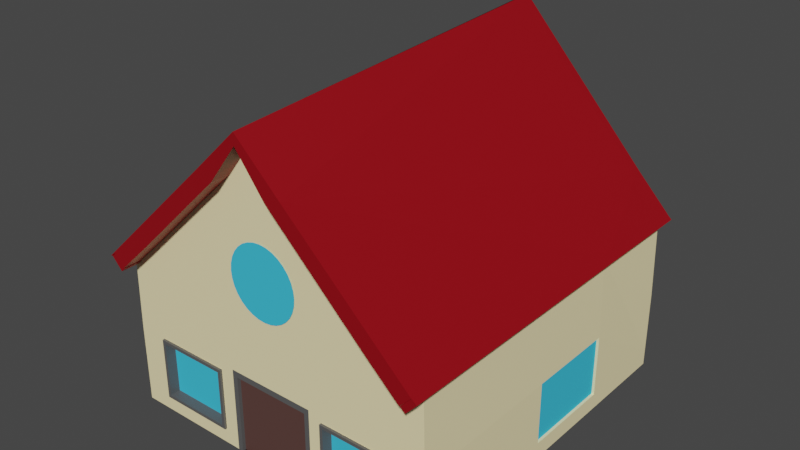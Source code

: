 # Source: HypeMediumHuis.blend  (saved by Blender 3.2.14; exported with 4.5.12 LTS)
import bpy
from mathutils import Matrix  # noqa: F401  (used for matrix-valued properties, if any)

bpy.ops.wm.read_factory_settings(use_empty=True)
scene = bpy.context.scene
scene.name = 'Scene'

# ---- collections
col_collection = bpy.data.collections.new('Collection'); scene.collection.children.link(col_collection)

# ---- materials (node trees are filled in below, after node groups)
mat_huis = bpy.data.materials.new('Huis')
mat_huis.use_transparent_shadow = False
mat_raam = bpy.data.materials.new('Raam')
mat_raam.use_transparent_shadow = False
mat_raam.diffuse_color = (0.05557, 0.5489, 0.8, 1.0)
mat_dak = bpy.data.materials.new('Dak')
mat_dak.use_transparent_shadow = False
mat_deur = bpy.data.materials.new('Deur')
mat_deur.use_transparent_shadow = False
mat_omrand_ding_idk = bpy.data.materials.new('Omrand ding idk')
mat_omrand_ding_idk.use_transparent_shadow = False

# ---- material node trees
mat_huis.use_nodes = True; mat_huis.node_tree.nodes.clear()
_N = mat_huis.node_tree.nodes; _L = mat_huis.node_tree.links
n0 = _N.new('ShaderNodeBsdfPrincipled'); n0.name = 'Principled BSDF'; n0.location = (10, 300)
n0.distribution = 'GGX'
n0.subsurface_method = 'RANDOM_WALK_SKIN'
n0.inputs[0].default_value = (1.0, 0.8647, 0.4867, 1.0)
n0.inputs[3].default_value = 1.45
n0.inputs[27].default_value = (0.0, 0.0, 0.0, 1.0)
n0.inputs[28].default_value = 1.0
n1 = _N.new('ShaderNodeOutputMaterial'); n1.name = 'Material Output'; n1.location = (300, 300)
_L.new(n0.outputs[0], n1.inputs[0])
n1.is_active_output = True
mat_dak.use_nodes = True; mat_dak.node_tree.nodes.clear()
_N = mat_dak.node_tree.nodes; _L = mat_dak.node_tree.links
n0 = _N.new('ShaderNodeBsdfPrincipled'); n0.name = 'Principled BSDF'; n0.location = (10, 300)
n0.distribution = 'GGX'
n0.subsurface_method = 'RANDOM_WALK_SKIN'
n0.inputs[0].default_value = (0.2857, 0.0, 0.005309, 1.0)
n0.inputs[3].default_value = 1.45
n0.inputs[27].default_value = (0.0, 0.0, 0.0, 1.0)
n0.inputs[28].default_value = 1.0
n1 = _N.new('ShaderNodeOutputMaterial'); n1.name = 'Material Output'; n1.location = (300, 300)
_L.new(n0.outputs[0], n1.inputs[0])
n1.is_active_output = True
mat_deur.use_nodes = True; mat_deur.node_tree.nodes.clear()
_N = mat_deur.node_tree.nodes; _L = mat_deur.node_tree.links
n0 = _N.new('ShaderNodeBsdfPrincipled'); n0.name = 'Principled BSDF'; n0.location = (10, 300)
n0.distribution = 'GGX'
n0.subsurface_method = 'RANDOM_WALK_SKIN'
n0.inputs[0].default_value = (0.1, 0.04782, 0.04096, 1.0)
n0.inputs[3].default_value = 1.45
n0.inputs[27].default_value = (0.0, 0.0, 0.0, 1.0)
n0.inputs[28].default_value = 1.0
n1 = _N.new('ShaderNodeOutputMaterial'); n1.name = 'Material Output'; n1.location = (300, 300)
_L.new(n0.outputs[0], n1.inputs[0])
n1.is_active_output = True
mat_omrand_ding_idk.use_nodes = True; mat_omrand_ding_idk.node_tree.nodes.clear()
_N = mat_omrand_ding_idk.node_tree.nodes; _L = mat_omrand_ding_idk.node_tree.links
n0 = _N.new('ShaderNodeBsdfPrincipled'); n0.name = 'Principled BSDF'; n0.location = (10, 300)
n0.distribution = 'GGX'
n0.subsurface_method = 'RANDOM_WALK_SKIN'
n0.inputs[0].default_value = (0.1, 0.1, 0.1, 1.0)
n0.inputs[3].default_value = 1.45
n0.inputs[27].default_value = (0.0, 0.0, 0.0, 1.0)
n0.inputs[28].default_value = 1.0
n1 = _N.new('ShaderNodeOutputMaterial'); n1.name = 'Material Output'; n1.location = (300, 300)
_L.new(n0.outputs[0], n1.inputs[0])
n1.is_active_output = True

# ---- world
world_world = bpy.data.worlds.new('World'); scene.world = world_world
world_world.use_nodes = True; world_world.node_tree.nodes.clear()
_N = world_world.node_tree.nodes; _L = world_world.node_tree.links
n0 = _N.new('ShaderNodeOutputWorld'); n0.name = 'World Output'; n0.location = (300, 300)
n1 = _N.new('ShaderNodeBackground'); n1.name = 'Background'; n1.location = (10, 300)
n1.inputs[0].default_value = (0.05088, 0.05088, 0.05088, 1.0)
_L.new(n1.outputs[0], n0.inputs[0])
n0.is_active_output = True
world_world.color = (0.05088, 0.05088, 0.05088)
world_world.use_sun_shadow = False
world_world.sun_shadow_jitter_overblur = 0.0

# ---- meshes
me_cube = bpy.data.meshes.new('Cube')
me_cube.from_pydata([(0.0, 1.0, -1.0), (-2.106, -1.229, 1.06), (0.0, -1.0, -1.0), (0.0, -1.0, 1.0), (-2.086, 1.0, -1.0), (-2.086, -1.0, -1.0), (-2.06, -1.0, 1.01), (-2.06, 1.0, 1.01), (-2.112, -1.0, 1.067), (-2.112, 1.0, 1.067), (0.0, -1.0, -0.006579), (-2.06, -1.229, 1.01), (-2.086, -1.0, -0.006579), (-2.086, 1.0, -0.006579), (-2.167, 3.4, 1.004), (-0.4998, -1.0, -1.0), (-0.4998, 1.0, -1.0), (-2.122, 3.4, 0.9539), (-0.4998, -1.0, -0.006579), (0.0, -0.8444, -0.006579), (0.0, -0.8444, -1.0), (-0.4998, -0.8444, -0.006579), (-0.4998, -0.8444, -1.0), (-2.122, 2.361, 0.9539), (-1.702, -1.0, -1.0), (-1.702, 1.0, -1.0), (-2.06, 2.361, 1.01), (-1.702, -1.0, -0.006579), (-0.7418, 1.0, -1.0), (-2.173, 2.361, 1.011), (-0.7418, -1.0, -0.006579), (-2.167, 2.361, 1.004), (-0.7418, -1.0, -1.0), (-2.122, -1.229, 0.9539), (-2.086, 1.0, -0.7967), (-2.086, -1.0, -0.7967), (-2.112, 2.361, 1.067), (-0.4998, -1.0, -0.7967), (-0.4998, -0.8444, -0.7967), (-2.106, 2.361, 1.06), (-1.702, -1.0, -0.7967), (-0.7418, -1.0, -0.7967), (-2.173, -1.24, 1.011), (-1.702, -0.8478, -0.006579), (-0.7418, -0.8478, -0.006579), (-1.702, -0.8478, -0.7967), (-0.7418, -0.8478, -0.7967), (-2.122, -1.0, 0.9539), (-2.122, 1.0, 0.9539), (-2.173, -1.0, 1.011), (-2.173, 1.0, 1.011), (0.0, -1.0, 3.054), (-2.106, 1.0, 1.06), (-2.167, -1.229, 1.004), (-2.106, -1.0, 1.06), (-2.167, -1.24, 1.004), (-2.112, -1.24, 1.067), (-2.106, -1.24, 1.06), (-2.167, 1.0, 1.004), (-2.167, -1.0, 1.004), (0.0, -1.243, 3.054), (-2.106, -1.243, 1.06), (-2.112, -1.243, 1.067), (-0.4998, -1.243, 2.578), (-1.702, -1.243, 1.433), (-0.7418, -1.243, 2.348), (0.0, 3.404, -0.7967), (0.0, 3.404, -1.0), (-2.086, 3.404, -0.7967), (-2.086, 3.404, -1.0), (-2.06, 3.404, 1.01), (-0.4998, 3.404, -1.0), (-1.702, 3.404, 1.49), (-2.112, 3.404, 1.067), (-2.106, 3.404, 1.06), (0.0, 3.404, 3.054), (0.0, 3.404, 1.0), (0.0, 3.404, -0.006579), (-2.086, 3.404, -0.006579), (-0.7418, 3.404, -1.0), (0.0, 3.404, 3.326), (-0.4998, 3.404, 2.787), (-0.4998, 3.404, 2.578), (-0.7418, 3.404, 2.526), (-1.702, 3.404, -1.0), (-1.702, 3.404, 1.433), (-0.7418, 3.404, 2.348), (-2.06, 3.4, 1.01), (-2.106, 3.4, 1.06), (-2.112, 3.4, 1.067), (-2.173, 3.4, 1.011), (-1.702, 3.516, 1.49), (-2.112, 3.516, 1.067), (-2.106, 3.516, 1.06), (0.0, 3.516, 3.326), (-0.4998, 3.516, 2.787), (-0.4998, 3.516, 2.578), (-0.7418, 3.516, 2.526), (-1.702, 3.516, 1.433), (-0.7418, 3.516, 2.348), (0.0, 3.516, 3.054), (-2.122, 3.513, 0.9539), (-2.167, 3.513, 1.004), (-2.06, 3.513, 1.01), (-2.106, 3.513, 1.06), (-2.112, 3.513, 1.067), (-2.173, 3.513, 1.011), (-0.4998, 2.184, -1.0), (0.0, 2.184, -1.0), (-2.086, 2.184, -0.7967), (-2.086, 2.184, -0.006579), (-2.06, 2.184, 1.01), (-0.7418, 2.184, -1.0), (-1.702, 2.184, -1.0), (-2.086, 2.184, -1.0), (-2.106, 2.184, 1.06), (-2.112, 2.184, 1.067), (-2.053, 1.0, -0.006579), (-2.053, 1.0, -0.7967), (-2.053, 2.184, -0.006579), (-2.053, 2.184, -0.7967), (-2.131, 2.361, 0.9645), (-2.07, 2.361, 1.021), (-2.131, -1.229, 0.9645), (-2.07, -1.229, 1.021), (-2.07, 1.0, 1.021), (-2.07, -1.0, 1.021), (-2.131, 1.0, 0.9645), (-2.131, -1.0, 0.9645), (0.0, 3.404, 1.435), (-2.07, 3.404, 1.021), (-2.131, 3.4, 0.9645), (-2.07, 3.4, 1.021), (-2.131, 3.513, 0.9645), (-2.07, 3.513, 1.021), (-2.07, 2.184, 1.021), (0.0, -0.9562, -0.7967), (0.0, -0.9562, -1.0), (-0.4998, -0.9562, -0.006579), (0.0, -0.9562, -0.006579), (-0.4998, -0.9562, -1.0), (-0.4998, -0.9562, -0.7967), (-1.702, -1.001, -0.006579), (-0.7418, -1.001, -0.006579), (-1.702, -1.001, -0.7967), (-0.7418, -1.001, -0.7967), (-1.662, -0.9004, -0.04698), (-0.7822, -0.9004, -0.04698), (-1.662, -0.9004, -0.7563), (-0.7822, -0.9004, -0.7563), (-1.702, -1.033, -0.006579), (-0.7418, -1.033, -0.006579), (-1.702, -1.033, -0.7967), (-0.7418, -1.033, -0.7967), (-1.662, -1.033, -0.04698), (-0.7822, -1.033, -0.04698), (-1.662, -1.033, -0.7563), (-0.7822, -1.033, -0.7563), (-1.662, -0.9324, -0.04698), (-0.7822, -0.9324, -0.04698), (-1.662, -0.9324, -0.7563), (-0.7822, -0.9324, -0.7563), (-0.5653, 1.0, -1.0), (-0.5653, -1.0, -0.006579), (-0.5653, -1.0, -1.0), (-0.5653, -1.0, -0.7967), (-0.5653, -1.243, 2.516), (-0.5653, 3.404, -1.0), (-0.5653, 3.404, 2.716), (-0.5653, 3.404, 2.516), (-0.5653, 3.516, 2.716), (-0.5653, 3.516, 2.516), (-0.5653, 2.184, -1.0), (-2.084, -1.0, 0.07029), (0.0, -1.0, 0.06954), (-0.4998, -1.0, 0.06954), (-1.702, -1.0, 0.06954), (-0.7418, -1.0, 0.06954), (0.0, 3.404, 0.06954), (-2.084, 3.404, 0.07029), (-0.5653, -1.0, 0.06954), (-0.4998, -0.9562, -0.7967), (-0.4998, -0.9562, -0.006579), (0.0, -0.9562, -1.0), (-0.4998, -0.9562, -1.0), (0.0, -0.9562, -0.006579), (-1.567, -1.0, 1.29), (-1.567, -1.243, 1.29), (-1.971, -1.0, 0.9174), (-1.971, -1.243, 0.9174), (-0.6068, -1.0, 2.205), (-0.4303, -1.0, 2.373), (0.0, -1.0, 2.911), (-0.3648, -1.0, 2.435), (-0.6068, -1.243, 2.205), (-0.4303, -1.243, 2.373), (0.0, -1.243, 2.911), (-0.3648, -1.243, 2.435), (-1.968, -1.0, 0.9086), (-1.968, -1.229, 0.9086), (-2.029, -1.0, 0.8525), (-2.029, -1.229, 0.8525)], [], [(24, 5, 4, 25), (40, 35, 5, 24), (8, 49, 42, 56), (54, 8, 56, 57), (8, 9, 50, 49), (57, 56, 42, 55), (176, 173, 12, 27), (174, 175, 18, 10), (126, 54, 1, 124), (61, 54, 188, 189), (33, 47, 200, 201), (128, 47, 33, 123), (15, 2, 20, 22), (2, 15, 16, 0), (181, 184, 140, 141), (37, 15, 22, 38), (10, 18, 21, 19), (177, 176, 27, 30), (124, 1, 53, 123), (135, 115, 74, 130), (41, 40, 24, 32), (32, 24, 25, 28), (164, 32, 28, 162), (165, 41, 32, 164), (34, 109, 114, 4, 5, 35), (139, 138, 141, 140, 137, 136), (180, 177, 30, 163), (8, 54, 61, 62), (112, 113, 84, 79), (163, 30, 41, 165), (40, 41, 46, 45), (172, 112, 79, 167), (18, 37, 38, 21), (184, 183, 137, 140), (7, 111, 70, 179, 78, 68, 69, 114, 109, 110, 13, 34, 35, 12, 173, 6), (27, 12, 35, 40), (46, 44, 143, 145), (41, 30, 44, 46), (30, 27, 43, 44), (27, 40, 45, 43), (58, 59, 49, 50), (59, 54, 57, 55), (58, 50, 29, 31), (7, 6, 47, 48), (50, 9, 36, 29), (54, 59, 53, 1), (127, 128, 59, 58), (108, 107, 71, 67), (113, 114, 69, 84), (115, 116, 73, 74), (61, 64, 62), (64, 61, 189, 187), (65, 64, 187, 194), (72, 83, 97, 91), (75, 82, 96, 100), (86, 85, 98, 99), (89, 88, 104, 105), (178, 77, 66, 67, 71, 167, 79, 84, 69, 68, 78, 179, 70, 130, 74, 85, 86, 169, 82, 75, 129, 76), (49, 59, 55, 42), (29, 36, 89, 90), (122, 26, 87, 132), (125, 7, 26, 122), (127, 58, 31, 121), (7, 48, 23, 26), (9, 52, 39, 36), (169, 86, 99, 171), (14, 90, 106, 102), (121, 31, 14, 131), (26, 23, 17, 87), (31, 29, 90, 14), (36, 39, 88, 89), (98, 93, 92, 91), (100, 96, 95, 94), (99, 98, 91, 97), (171, 99, 97, 170), (134, 103, 101, 133), (105, 104, 102, 106), (131, 14, 102, 133), (85, 74, 93, 98), (73, 72, 91, 92), (132, 87, 103, 134), (168, 81, 95, 170), (74, 73, 92, 93), (87, 17, 101, 103), (90, 89, 105, 106), (52, 9, 116, 115), (25, 4, 114, 113), (0, 16, 107, 108), (162, 28, 112, 172), (28, 25, 113, 112), (125, 52, 115, 135), (109, 34, 118, 120), (118, 117, 119, 120), (110, 109, 120, 119), (34, 13, 117, 118), (13, 110, 119, 117), (7, 125, 135, 111), (88, 132, 134, 104), (17, 131, 133, 101), (104, 134, 133, 102), (23, 121, 131, 17), (48, 127, 121, 23), (52, 125, 122, 39), (39, 122, 132, 88), (48, 47, 128, 127), (111, 135, 130, 70), (11, 124, 123, 33), (59, 128, 123, 53), (6, 126, 124, 11), (182, 181, 141, 138), (185, 182, 138, 139), (143, 142, 150, 151), (44, 43, 142, 143), (45, 46, 145, 144), (43, 45, 144, 142), (145, 143, 151, 153), (148, 146, 158, 160), (149, 148, 160, 161), (142, 144, 152, 150), (147, 146, 148, 149), (144, 145, 153, 152), (146, 147, 159, 158), (147, 149, 161, 159), (156, 157, 161, 160), (154, 155, 151, 150), (156, 154, 150, 152), (155, 157, 153, 151), (157, 156, 152, 153), (154, 156, 160, 158), (157, 155, 159, 161), (155, 154, 158, 159), (16, 162, 172, 107), (83, 168, 170, 97), (96, 171, 170, 95), (82, 169, 171, 96), (107, 172, 167, 71), (18, 163, 165, 37), (175, 180, 163, 18), (37, 165, 164, 15), (15, 164, 162, 16), (19, 21, 182, 185), (21, 38, 181, 182), (22, 20, 183, 184), (38, 22, 184, 181), (191, 193, 197, 195), (193, 192, 196, 197), (188, 186, 187, 189), (186, 190, 194, 187), (190, 191, 195, 194), (166, 65, 194, 195), (63, 166, 195, 197), (54, 186, 188), (60, 63, 197, 196), (200, 198, 199, 201), (47, 6, 198, 200), (6, 11, 199, 198), (11, 33, 201, 199), (51, 192, 193, 191, 190, 186, 54, 126, 6, 173, 176, 177, 180, 175, 174, 3), (80, 94, 95, 81, 168, 83, 72, 73, 116, 9, 8, 62, 64, 65, 166, 63, 60)])
me_cube.polygons.foreach_set('material_index', [0, 0, 2, 2, 2, 2, 0, 4, 2, 2, 2, 2, 0, 4, 0, 4, 4, 0, 2, 2, 0, 0, 0, 0, 0, 3, 0, 2, 0, 0, 0, 0, 4, 0, 0, 0, 0, 0, 0, 0, 2, 2, 2, 2, 2, 2, 2, 0, 0, 2, 2, 2, 2, 2, 2, 2, 2, 0, 2, 2, 2, 2, 2, 0, 2, 2, 2, 2, 0, 2, 2, 2, 2, 2, 2, 2, 2, 2, 2, 2, 2, 2, 2, 0, 2, 2, 0, 0, 0, 0, 2, 0, 1, 0, 0, 0, 2, 2, 2, 2, 2, 2, 2, 2, 2, 2, 2, 2, 2, 0, 0, 4, 0, 0, 0, 4, 4, 4, 4, 1, 4, 4, 4, 4, 4, 4, 4, 4, 4, 4, 4, 0, 2, 2, 2, 0, 4, 4, 4, 0, 0, 0, 0, 0, 2, 2, 2, 2, 2, 2, 2, 0, 2, 2, 2, 2, 2, 0, 2])
_uv = me_cube.uv_layers.new(name='UVMap')
_uv.uv.foreach_set('vector', [0.148, 0.75, 0.125, 0.75, 0.125, 0.5, 0.148, 0.5, 0.4004, 0.977, 0.4004, 1.0, 0.375, 1.0, 0.375, 0.977, 0.875, 0.75, 0.875, 0.75, 0.875, 0.75, 0.875, 0.75, 0.625, 1.0, 0.625, 1.0, 0.625, 1.0, 0.625, 1.0, 0.875, 0.75, 0.875, 0.5, 0.875, 0.5, 0.875, 0.75, 0.625, 1.0, 0.625, 1.0, 0.625, 1.0, 0.625, 1.0, 0.5087, 0.977, 0.5087, 1.0, 0.4992, 1.0, 0.4992, 0.977, 0.5087, 0.875, 0.5087, 0.905, 0.4992, 0.905, 0.4992, 0.875, 0.625, 1.0, 0.625, 1.0, 0.625, 1.0, 0.625, 1.0, 0.625, 1.0, 0.625, 1.0, 0.625, 1.0, 0.625, 1.0, 0.625, 0.0, 0.625, 0.0, 0.625, 0.0, 0.625, 0.0, 0.625, 0.0, 0.625, 0.0, 0.625, 0.0, 0.625, 0.0, 0.22, 0.75, 0.25, 0.75, 0.25, 0.75, 0.22, 0.75, 0.25, 0.75, 0.22, 0.75, 0.22, 0.5, 0.25, 0.5, 0.4004, 0.905, 0.375, 0.905, 0.375, 0.905, 0.4004, 0.905, 0.4004, 0.905, 0.375, 0.905, 0.375, 0.905, 0.4004, 0.905, 0.4992, 0.875, 0.4992, 0.905, 0.4992, 0.905, 0.4992, 0.875, 0.5087, 0.9195, 0.5087, 0.977, 0.4992, 0.977, 0.4992, 0.9195, 0.625, 1.0, 0.625, 1.0, 0.625, 1.0, 0.625, 1.0, 0.625, 0.25, 0.625, 0.25, 0.625, 0.25, 0.625, 0.25, 0.4004, 0.9195, 0.4004, 0.977, 0.375, 0.977, 0.375, 0.9195, 0.2055, 0.75, 0.148, 0.75, 0.148, 0.5, 0.2055, 0.5, 0.2161, 0.75, 0.2055, 0.75, 0.2055, 0.5, 0.2161, 0.5, 0.4004, 0.9089, 0.4004, 0.9195, 0.375, 0.9195, 0.375, 0.9089, 0.4004, 0.25, 0.4004, 0.25, 0.375, 0.25, 0.375, 0.25, 0.375, 0.0, 0.4004, 0.0, 0.4992, 0.875, 0.4992, 0.905, 0.4004, 0.905, 0.375, 0.905, 0.375, 0.875, 0.4004, 0.875, 0.5087, 0.9089, 0.5087, 0.9195, 0.4992, 0.9195, 0.4992, 0.9089, 0.625, 1.0, 0.625, 1.0, 0.625, 1.0, 0.625, 1.0, 0.2055, 0.5, 0.148, 0.5, 0.148, 0.5, 0.2055, 0.5, 0.4992, 0.9089, 0.4992, 0.9195, 0.4004, 0.9195, 0.4004, 0.9089, 0.4004, 0.977, 0.4004, 0.9195, 0.4004, 0.9195, 0.4004, 0.977, 0.2161, 0.5, 0.2055, 0.5, 0.2055, 0.5, 0.2161, 0.5, 0.4992, 0.905, 0.4004, 0.905, 0.4004, 0.905, 0.4992, 0.905, 0.22, 0.75, 0.25, 0.75, 0.25, 0.75, 0.22, 0.75, 0.625, 0.25, 0.625, 0.25, 0.625, 0.25, 0.5087, 0.25, 0.4992, 0.25, 0.4004, 0.25, 0.375, 0.25, 0.375, 0.25, 0.4004, 0.25, 0.4992, 0.25, 0.4992, 0.25, 0.4004, 0.25, 0.4004, 0.0, 0.4992, 0.0, 0.5087, 0.0, 0.625, 0.0, 0.4992, 0.977, 0.4992, 1.0, 0.4004, 1.0, 0.4004, 0.977, 0.4004, 0.9195, 0.4992, 0.9195, 0.4992, 0.9195, 0.4004, 0.9195, 0.4004, 0.9195, 0.4992, 0.9195, 0.4992, 0.9195, 0.4004, 0.9195, 0.4992, 0.9195, 0.4992, 0.977, 0.4992, 0.977, 0.4992, 0.9195, 0.4992, 0.977, 0.4004, 0.977, 0.4004, 0.977, 0.4992, 0.977, 0.625, 0.25, 0.625, 0.0, 0.625, 0.0, 0.625, 0.25, 0.625, 1.0, 0.625, 1.0, 0.625, 1.0, 0.625, 1.0, 0.625, 0.25, 0.625, 0.25, 0.625, 0.25, 0.625, 0.25, 0.625, 0.25, 0.625, 0.0, 0.625, 0.0, 0.625, 0.25, 0.875, 0.5, 0.875, 0.5, 0.875, 0.5, 0.875, 0.5, 0.625, 1.0, 0.625, 1.0, 0.625, 1.0, 0.625, 1.0, 0.625, 0.25, 0.625, 0.0, 0.625, 0.0, 0.625, 0.25, 0.25, 0.5, 0.22, 0.5, 0.22, 0.5, 0.25, 0.5, 0.148, 0.5, 0.125, 0.5, 0.125, 0.5, 0.148, 0.5, 0.625, 0.25, 0.625, 0.25, 0.625, 0.25, 0.625, 0.25, 0.625, 1.0, 0.625, 0.977, 0.625, 1.0, 0.625, 0.977, 0.625, 1.0, 0.625, 1.0, 0.625, 0.977, 0.625, 0.9195, 0.625, 0.977, 0.625, 0.977, 0.625, 0.9195, 0.852, 0.5, 0.7945, 0.5, 0.7945, 0.5, 0.852, 0.5, 0.625, 0.375, 0.625, 0.345, 0.625, 0.345, 0.625, 0.375, 0.625, 0.3305, 0.625, 0.273, 0.625, 0.273, 0.625, 0.3305, 0.625, 0.25, 0.625, 0.25, 0.625, 0.25, 0.625, 0.25, 0.5087, 0.375, 0.4992, 0.375, 0.4004, 0.375, 0.375, 0.375, 0.375, 0.345, 0.375, 0.3411, 0.375, 0.3305, 0.375, 0.273, 0.375, 0.25, 0.4004, 0.25, 0.4992, 0.25, 0.5087, 0.25, 0.625, 0.25, 0.625, 0.25, 0.625, 0.25, 0.625, 0.273, 0.625, 0.3305, 0.625, 0.3411, 0.625, 0.345, 0.625, 0.375, 0.625, 0.375, 0.625, 0.375, 0.625, 0.0, 0.625, 0.0, 0.625, 0.0, 0.625, 0.0, 0.875, 0.5, 0.875, 0.5, 0.875, 0.5, 0.875, 0.5, 0.625, 0.25, 0.625, 0.25, 0.625, 0.25, 0.625, 0.25, 0.625, 0.25, 0.625, 0.25, 0.625, 0.25, 0.625, 0.25, 0.625, 0.25, 0.625, 0.25, 0.625, 0.25, 0.625, 0.25, 0.625, 0.25, 0.625, 0.25, 0.625, 0.25, 0.625, 0.25, 0.625, 0.25, 0.625, 0.25, 0.625, 0.25, 0.625, 0.25, 0.625, 0.3411, 0.625, 0.3305, 0.625, 0.3305, 0.625, 0.3411, 0.625, 0.25, 0.625, 0.25, 0.625, 0.25, 0.625, 0.25, 0.625, 0.25, 0.625, 0.25, 0.625, 0.25, 0.625, 0.25, 0.625, 0.25, 0.625, 0.25, 0.625, 0.25, 0.625, 0.25, 0.625, 0.25, 0.625, 0.25, 0.625, 0.25, 0.625, 0.25, 0.625, 0.25, 0.625, 0.25, 0.625, 0.25, 0.625, 0.25, 0.625, 0.273, 0.625, 0.25, 0.625, 0.25, 0.625, 0.273, 0.625, 0.375, 0.625, 0.345, 0.625, 0.345, 0.625, 0.375, 0.625, 0.3305, 0.625, 0.273, 0.625, 0.273, 0.625, 0.3305, 0.625, 0.3411, 0.625, 0.3305, 0.625, 0.3305, 0.625, 0.3411, 0.625, 0.25, 0.625, 0.25, 0.625, 0.25, 0.625, 0.25, 0.625, 0.25, 0.625, 0.25, 0.625, 0.25, 0.625, 0.25, 0.625, 0.25, 0.625, 0.25, 0.625, 0.25, 0.625, 0.25, 0.625, 0.273, 0.625, 0.25, 0.625, 0.25, 0.625, 0.273, 0.875, 0.5, 0.852, 0.5, 0.852, 0.5, 0.875, 0.5, 0.625, 0.25, 0.625, 0.25, 0.625, 0.25, 0.625, 0.25, 0.7839, 0.5, 0.78, 0.5, 0.78, 0.5, 0.7839, 0.5, 0.625, 0.25, 0.625, 0.25, 0.625, 0.25, 0.625, 0.25, 0.625, 0.25, 0.625, 0.25, 0.625, 0.25, 0.625, 0.25, 0.875, 0.5, 0.875, 0.5, 0.875, 0.5, 0.875, 0.5, 0.625, 0.25, 0.625, 0.25, 0.625, 0.25, 0.625, 0.25, 0.148, 0.5, 0.125, 0.5, 0.125, 0.5, 0.148, 0.5, 0.25, 0.5, 0.22, 0.5, 0.22, 0.5, 0.25, 0.5, 0.2161, 0.5, 0.2055, 0.5, 0.2055, 0.5, 0.2161, 0.5, 0.2055, 0.5, 0.148, 0.5, 0.148, 0.5, 0.2055, 0.5, 0.625, 0.25, 0.625, 0.25, 0.625, 0.25, 0.625, 0.25, 0.4004, 0.25, 0.4004, 0.25, 0.4004, 0.25, 0.4004, 0.25, 0.4004, 0.25, 0.4992, 0.25, 0.4992, 0.25, 0.4004, 0.25, 0.4992, 0.25, 0.4004, 0.25, 0.4004, 0.25, 0.4992, 0.25, 0.4004, 0.25, 0.4992, 0.25, 0.4992, 0.25, 0.4004, 0.25, 0.4992, 0.25, 0.4992, 0.25, 0.4992, 0.25, 0.4992, 0.25, 0.625, 0.25, 0.625, 0.25, 0.625, 0.25, 0.625, 0.25, 0.625, 0.25, 0.625, 0.25, 0.625, 0.25, 0.625, 0.25, 0.625, 0.25, 0.625, 0.25, 0.625, 0.25, 0.625, 0.25, 0.625, 0.25, 0.625, 0.25, 0.625, 0.25, 0.625, 0.25, 0.625, 0.25, 0.625, 0.25, 0.625, 0.25, 0.625, 0.25, 0.625, 0.25, 0.625, 0.25, 0.625, 0.25, 0.625, 0.25, 0.625, 0.25, 0.625, 0.25, 0.625, 0.25, 0.625, 0.25, 0.625, 0.25, 0.625, 0.25, 0.625, 0.25, 0.625, 0.25, 0.625, 0.25, 0.625, 0.0, 0.625, 0.0, 0.625, 0.25, 0.625, 0.25, 0.625, 0.25, 0.625, 0.25, 0.625, 0.25, 0.625, 1.0, 0.625, 1.0, 0.625, 1.0, 0.625, 1.0, 0.625, 0.0, 0.625, 0.0, 0.625, 0.0, 0.625, 0.0, 0.625, 1.0, 0.625, 1.0, 0.625, 1.0, 0.625, 1.0, 0.4992, 0.905, 0.4004, 0.905, 0.4004, 0.905, 0.4992, 0.905, 0.4992, 0.875, 0.4992, 0.905, 0.4992, 0.905, 0.4992, 0.875, 0.4992, 0.9195, 0.4992, 0.977, 0.4992, 0.977, 0.4992, 0.9195, 0.4992, 0.9195, 0.4992, 0.977, 0.4992, 0.977, 0.4992, 0.9195, 0.4004, 0.977, 0.4004, 0.9195, 0.4004, 0.9195, 0.4004, 0.977, 0.4992, 0.977, 0.4004, 0.977, 0.4004, 0.977, 0.4992, 0.977, 0.4004, 0.9195, 0.4992, 0.9195, 0.4992, 0.9195, 0.4004, 0.9195, 0.4055, 0.9746, 0.4941, 0.9746, 0.4941, 0.9746, 0.4055, 0.9746, 0.4055, 0.9219, 0.4055, 0.9746, 0.4055, 0.9746, 0.4055, 0.9219, 0.4992, 0.977, 0.4004, 0.977, 0.4004, 0.977, 0.4992, 0.977, 0.4941, 0.9219, 0.4941, 0.9746, 0.4055, 0.9746, 0.4055, 0.9219, 0.4004, 0.977, 0.4004, 0.9195, 0.4004, 0.9195, 0.4004, 0.977, 0.4941, 0.9746, 0.4941, 0.9219, 0.4941, 0.9219, 0.4941, 0.9746, 0.4941, 0.9219, 0.4055, 0.9219, 0.4055, 0.9219, 0.4941, 0.9219, 0.4055, 0.9746, 0.4055, 0.9219, 0.4055, 0.9219, 0.4055, 0.9746, 0.4941, 0.9746, 0.4941, 0.9219, 0.4992, 0.9195, 0.4992, 0.977, 0.4055, 0.9746, 0.4941, 0.9746, 0.4992, 0.977, 0.4004, 0.977, 0.4941, 0.9219, 0.4055, 0.9219, 0.4004, 0.9195, 0.4992, 0.9195, 0.4055, 0.9219, 0.4055, 0.9746, 0.4004, 0.977, 0.4004, 0.9195, 0.4941, 0.9746, 0.4055, 0.9746, 0.4055, 0.9746, 0.4941, 0.9746, 0.4055, 0.9219, 0.4941, 0.9219, 0.4941, 0.9219, 0.4055, 0.9219, 0.4941, 0.9219, 0.4941, 0.9746, 0.4941, 0.9746, 0.4941, 0.9219, 0.22, 0.5, 0.2161, 0.5, 0.2161, 0.5, 0.22, 0.5, 0.7945, 0.5, 0.7839, 0.5, 0.7839, 0.5, 0.7945, 0.5, 0.625, 0.345, 0.625, 0.3411, 0.625, 0.3411, 0.625, 0.345, 0.625, 0.345, 0.625, 0.3411, 0.625, 0.3411, 0.625, 0.345, 0.22, 0.5, 0.2161, 0.5, 0.2161, 0.5, 0.22, 0.5, 0.4992, 0.905, 0.4992, 0.9089, 0.4004, 0.9089, 0.4004, 0.905, 0.5087, 0.905, 0.5087, 0.9089, 0.4992, 0.9089, 0.4992, 0.905, 0.4004, 0.905, 0.4004, 0.9089, 0.375, 0.9089, 0.375, 0.905, 0.22, 0.75, 0.2161, 0.75, 0.2161, 0.5, 0.22, 0.5, 0.4992, 0.875, 0.4992, 0.905, 0.4992, 0.905, 0.4992, 0.875, 0.4992, 0.905, 0.4004, 0.905, 0.4004, 0.905, 0.4992, 0.905, 0.22, 0.75, 0.25, 0.75, 0.25, 0.75, 0.22, 0.75, 0.4004, 0.905, 0.375, 0.905, 0.375, 0.905, 0.4004, 0.905, 0.625, 0.9089, 0.625, 0.905, 0.625, 0.905, 0.625, 0.9089, 0.625, 0.905, 0.625, 0.875, 0.625, 0.875, 0.625, 0.905, 0.625, 1.0, 0.625, 0.977, 0.625, 0.977, 0.625, 1.0, 0.625, 0.977, 0.625, 0.9195, 0.625, 0.9195, 0.625, 0.977, 0.625, 0.9195, 0.625, 0.9089, 0.625, 0.9089, 0.625, 0.9195, 0.625, 0.9089, 0.625, 0.9195, 0.625, 0.9195, 0.625, 0.9089, 0.625, 0.905, 0.625, 0.9089, 0.625, 0.9089, 0.625, 0.905, 0.625, 1.0, 0.625, 0.977, 0.625, 1.0, 0.625, 0.875, 0.625, 0.905, 0.625, 0.905, 0.625, 0.875, 0.625, 0.0, 0.625, 0.0, 0.625, 0.0, 0.625, 0.0, 0.625, 0.0, 0.625, 0.0, 0.625, 0.0, 0.625, 0.0, 0.625, 1.0, 0.625, 1.0, 0.625, 1.0, 0.625, 1.0, 0.625, 1.0, 0.625, 1.0, 0.625, 1.0, 0.625, 1.0, 0.625, 0.875, 0.625, 0.875, 0.625, 0.905, 0.625, 0.9089, 0.625, 0.9195, 0.625, 0.977, 0.625, 1.0, 0.625, 1.0, 0.625, 1.0, 0.5087, 1.0, 0.5087, 0.977, 0.5087, 0.9195, 0.5087, 0.9089, 0.5087, 0.905, 0.5087, 0.875, 0.625, 0.875, 0.75, 0.5, 0.75, 0.5, 0.78, 0.5, 0.78, 0.5, 0.7839, 0.5, 0.7945, 0.5, 0.852, 0.5, 0.875, 0.5, 0.875, 0.5, 0.875, 0.5, 0.875, 0.75, 0.875, 0.75, 0.625, 0.977, 0.625, 0.9195, 0.625, 0.9089, 0.625, 0.905, 0.625, 0.875])
me_cube.materials.append(mat_huis)
me_cube.materials.append(mat_raam)
me_cube.materials.append(mat_dak)
me_cube.materials.append(mat_deur)
me_cube.materials.append(mat_omrand_ding_idk)
me_cube.update()
me_circle = bpy.data.meshes.new('Circle')
me_circle.from_pydata([(0.0, 1.0, 0.0), (-0.1951, 0.9808, 0.0), (-0.3827, 0.9239, 0.0), (-0.5556, 0.8315, 0.0), (-0.7071, 0.7071, 0.0), (-0.8315, 0.5556, 0.0), (-0.9239, 0.3827, 0.0), (-0.9808, 0.1951, 0.0), (-1.0, -4.371e-08, 0.0), (-0.9808, -0.1951, 0.0), (-0.9239, -0.3827, 0.0), (-0.8315, -0.5556, 0.0), (-0.7071, -0.7071, 0.0), (-0.5556, -0.8315, 0.0), (-0.3827, -0.9239, 0.0), (-0.1951, -0.9808, 0.0), (8.742e-08, -1.0, 0.0), (0.1951, -0.9808, 0.0), (0.3827, -0.9239, 0.0), (0.5556, -0.8315, 0.0), (0.7071, -0.7071, 0.0), (0.8315, -0.5556, 0.0), (0.9239, -0.3827, 0.0), (0.9808, -0.1951, 0.0), (1.0, 1.192e-08, 0.0), (0.9808, 0.1951, 0.0), (0.9239, 0.3827, 0.0), (0.8315, 0.5556, 0.0), (0.7071, 0.7071, 0.0), (0.5556, 0.8315, 0.0), (0.3827, 0.9239, 0.0), (0.1951, 0.9808, 0.0)], [], [(0, 31, 30, 29, 28, 27, 26, 25, 24, 23, 22, 21, 20, 19, 18, 17, 16, 15, 14, 13, 12, 11, 10, 9, 8, 7, 6, 5, 4, 3, 2, 1)])
_uv = me_circle.uv_layers.new(name='UVMap')
_uv.uv.foreach_set('vector', [0.0, 0.0, 0.0, 0.0, 0.0, 0.0, 0.0, 0.0, 0.0, 0.0, 0.0, 0.0, 0.0, 0.0, 0.0, 0.0, 0.0, 0.0, 0.0, 0.0, 0.0, 0.0, 0.0, 0.0, 0.0, 0.0, 0.0, 0.0, 0.0, 0.0, 0.0, 0.0, 0.0, 0.0, 0.0, 0.0, 0.0, 0.0, 0.0, 0.0, 0.0, 0.0, 0.0, 0.0, 0.0, 0.0, 0.0, 0.0, 0.0, 0.0, 0.0, 0.0, 0.0, 0.0, 0.0, 0.0, 0.0, 0.0, 0.0, 0.0, 0.0, 0.0, 0.0, 0.0])
me_circle.materials.append(mat_raam)
me_circle.update()

# ---- objects
ob_cube = bpy.data.objects.new('Cube', me_cube)
ob_circle = bpy.data.objects.new('Circle', me_circle)

# ---- transforms, parenting, visibility, modifiers, constraints
ob_cube.location = (0.0, 0.0, 0.0)
_m = ob_cube.modifiers.new('Mirror', 'MIRROR')
_m.use_clip = True
ob_circle.location = (0.0, -1.011, 1.344)
ob_circle.rotation_euler = (1.571, 0.0, 0.0)
ob_circle.scale = (0.45, 0.45, 0.45)

# ---- collection membership
col_collection.objects.link(ob_cube)
col_collection.objects.link(ob_circle)

# ---- scene / render settings (as saved in the file)
scene.frame_start = 1; scene.frame_end = 250; scene.frame_set(1)
scene.render.engine = 'BLENDER_EEVEE_NEXT'
scene.cycles.sampling_pattern = 'TABULATED_SOBOL'
scene.cycles.use_light_tree = False
scene.view_settings.view_transform = 'Filmic'
bpy.context.view_layer.update()

# ---- added for rendering (the .blend has no active camera and no usable light): camera, sun
cam_auto = bpy.data.cameras.new('AutoCamera')
cam_auto.lens = 50.0
cam_auto.sensor_width = 36.0
cam_auto.clip_end = 1000.0
ob_auto_camera = bpy.data.objects.new('AutoCamera', cam_auto)
scene.collection.objects.link(ob_auto_camera)
ob_auto_camera.location = (7.18175, -7.48136, 6.90823)
ob_auto_camera.rotation_euler = (1.09748, -7.21219e-08, 0.694738)
scene.camera = ob_auto_camera
light_auto_sun = bpy.data.lights.new('AutoSun', 'SUN')
light_auto_sun.energy = 3.0
light_auto_sun.angle = 0.0523599
ob_auto_sun = bpy.data.objects.new('AutoSun', light_auto_sun)
scene.collection.objects.link(ob_auto_sun)
ob_auto_sun.rotation_euler = (0.872665, 0.174533, 0.523599)
bpy.context.view_layer.update()
